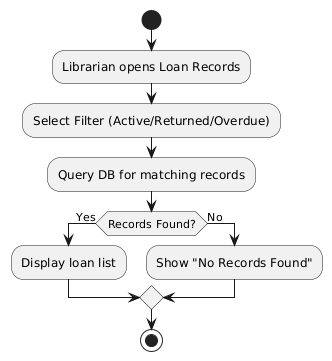

The diagram above was rendered by PlantUML. Its source (embedded in the PNG):
@startuml
start

:Librarian opens Loan Records;
:Select Filter (Active/Returned/Overdue);
:Query DB for matching records;

if (Records Found?) then (Yes)
    :Display loan list;
else (No)
    :Show "No Records Found";
endif

stop
@enduml